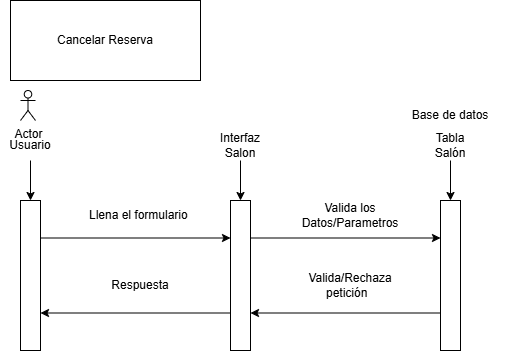

The diagram above was exported from draw.io. Its source (the exported page's mxGraphModel, read from the mxfile embedded in the PNG):
<mxGraphModel dx="860" dy="431" grid="1" gridSize="10" guides="1" tooltips="1" connect="1" arrows="1" fold="1" page="1" pageScale="1" pageWidth="827" pageHeight="1169" math="0" shadow="0">
  <root>
    <mxCell id="0" />
    <mxCell id="1" parent="0" />
    <mxCell id="YgrEwPbSaq4MIbg83cim-6" edge="1" parent="1" style="edgeStyle=orthogonalEdgeStyle;rounded=0;orthogonalLoop=1;jettySize=auto;html=1;" target="YgrEwPbSaq4MIbg83cim-5" value="">
      <mxGeometry relative="1" as="geometry">
        <mxPoint x="130" y="630" as="sourcePoint" />
      </mxGeometry>
    </mxCell>
    <mxCell id="YgrEwPbSaq4MIbg83cim-10" edge="1" parent="1" source="YgrEwPbSaq4MIbg83cim-5" style="edgeStyle=orthogonalEdgeStyle;rounded=0;orthogonalLoop=1;jettySize=auto;html=1;exitX=1;exitY=0.25;exitDx=0;exitDy=0;entryX=0;entryY=0.25;entryDx=0;entryDy=0;" target="YgrEwPbSaq4MIbg83cim-8">
      <mxGeometry relative="1" as="geometry" />
    </mxCell>
    <mxCell id="YgrEwPbSaq4MIbg83cim-5" parent="1" style="rounded=0;whiteSpace=wrap;html=1;" value="" vertex="1">
      <mxGeometry height="150" width="20" x="120" y="670" as="geometry" />
    </mxCell>
    <mxCell id="YgrEwPbSaq4MIbg83cim-7" parent="1" style="text;html=1;whiteSpace=wrap;strokeColor=none;fillColor=none;align=center;verticalAlign=middle;rounded=0;" value="Usuario" vertex="1">
      <mxGeometry height="30" width="60" x="100" y="600" as="geometry" />
    </mxCell>
    <mxCell id="YgrEwPbSaq4MIbg83cim-11" edge="1" parent="1" source="YgrEwPbSaq4MIbg83cim-8" style="edgeStyle=orthogonalEdgeStyle;rounded=0;orthogonalLoop=1;jettySize=auto;html=1;exitX=1;exitY=0.25;exitDx=0;exitDy=0;entryX=0;entryY=0.25;entryDx=0;entryDy=0;" target="YgrEwPbSaq4MIbg83cim-9">
      <mxGeometry relative="1" as="geometry" />
    </mxCell>
    <mxCell id="YgrEwPbSaq4MIbg83cim-13" edge="1" parent="1" source="YgrEwPbSaq4MIbg83cim-8" style="edgeStyle=orthogonalEdgeStyle;rounded=0;orthogonalLoop=1;jettySize=auto;html=1;exitX=0;exitY=0.75;exitDx=0;exitDy=0;entryX=1;entryY=0.75;entryDx=0;entryDy=0;" target="YgrEwPbSaq4MIbg83cim-5">
      <mxGeometry relative="1" as="geometry" />
    </mxCell>
    <mxCell id="YgrEwPbSaq4MIbg83cim-8" parent="1" style="rounded=0;whiteSpace=wrap;html=1;" value="" vertex="1">
      <mxGeometry height="150" width="20" x="330" y="670" as="geometry" />
    </mxCell>
    <mxCell id="YgrEwPbSaq4MIbg83cim-12" edge="1" parent="1" source="YgrEwPbSaq4MIbg83cim-9" style="edgeStyle=orthogonalEdgeStyle;rounded=0;orthogonalLoop=1;jettySize=auto;html=1;exitX=0;exitY=0.75;exitDx=0;exitDy=0;entryX=1;entryY=0.75;entryDx=0;entryDy=0;" target="YgrEwPbSaq4MIbg83cim-8">
      <mxGeometry relative="1" as="geometry" />
    </mxCell>
    <mxCell id="YgrEwPbSaq4MIbg83cim-9" parent="1" style="rounded=0;whiteSpace=wrap;html=1;" value="" vertex="1">
      <mxGeometry height="150" width="20" x="540" y="670" as="geometry" />
    </mxCell>
    <mxCell id="YgrEwPbSaq4MIbg83cim-22" edge="1" parent="1" source="YgrEwPbSaq4MIbg83cim-14" style="edgeStyle=orthogonalEdgeStyle;rounded=0;orthogonalLoop=1;jettySize=auto;html=1;exitX=0.5;exitY=1;exitDx=0;exitDy=0;entryX=0.5;entryY=0;entryDx=0;entryDy=0;" target="YgrEwPbSaq4MIbg83cim-8">
      <mxGeometry relative="1" as="geometry" />
    </mxCell>
    <mxCell id="YgrEwPbSaq4MIbg83cim-14" parent="1" style="text;html=1;whiteSpace=wrap;strokeColor=none;fillColor=none;align=center;verticalAlign=middle;rounded=0;" value="Interfaz Salon" vertex="1">
      <mxGeometry height="30" width="60" x="310" y="600" as="geometry" />
    </mxCell>
    <mxCell id="YgrEwPbSaq4MIbg83cim-23" edge="1" parent="1" source="YgrEwPbSaq4MIbg83cim-15" style="edgeStyle=orthogonalEdgeStyle;rounded=0;orthogonalLoop=1;jettySize=auto;html=1;exitX=0.5;exitY=1;exitDx=0;exitDy=0;entryX=0.5;entryY=0;entryDx=0;entryDy=0;" target="YgrEwPbSaq4MIbg83cim-9">
      <mxGeometry relative="1" as="geometry" />
    </mxCell>
    <mxCell id="YgrEwPbSaq4MIbg83cim-15" parent="1" style="text;html=1;whiteSpace=wrap;strokeColor=none;fillColor=none;align=center;verticalAlign=middle;rounded=0;" value="Tabla Salón" vertex="1">
      <mxGeometry height="30" width="60" x="520" y="600" as="geometry" />
    </mxCell>
    <mxCell id="YgrEwPbSaq4MIbg83cim-17" parent="1" style="text;html=1;whiteSpace=wrap;strokeColor=none;fillColor=none;align=center;verticalAlign=middle;rounded=0;" value="Llena el formulario&amp;nbsp;" vertex="1">
      <mxGeometry height="30" width="120" x="180" y="670" as="geometry" />
    </mxCell>
    <mxCell id="YgrEwPbSaq4MIbg83cim-18" parent="1" style="text;html=1;whiteSpace=wrap;strokeColor=none;fillColor=none;align=center;verticalAlign=middle;rounded=0;" value="Valida los Datos/Parametros" vertex="1">
      <mxGeometry height="30" width="120" x="390" y="670" as="geometry" />
    </mxCell>
    <mxCell id="YgrEwPbSaq4MIbg83cim-20" parent="1" style="text;html=1;whiteSpace=wrap;strokeColor=none;fillColor=none;align=center;verticalAlign=middle;rounded=0;" value="Valida/Rechaza petición&amp;nbsp;&amp;nbsp;" vertex="1">
      <mxGeometry height="30" width="120" x="390" y="740" as="geometry" />
    </mxCell>
    <mxCell id="YgrEwPbSaq4MIbg83cim-21" parent="1" style="text;html=1;whiteSpace=wrap;strokeColor=none;fillColor=none;align=center;verticalAlign=middle;rounded=0;" value="Respuesta" vertex="1">
      <mxGeometry height="30" width="120" x="180" y="740" as="geometry" />
    </mxCell>
    <mxCell id="YgrEwPbSaq4MIbg83cim-24" parent="1" style="text;html=1;whiteSpace=wrap;strokeColor=default;fillColor=none;align=center;verticalAlign=middle;rounded=0;gradientColor=none;" value="Cancelar Reserva" vertex="1">
      <mxGeometry height="80" width="190" x="110" y="470" as="geometry" />
    </mxCell>
    <mxCell id="YgrEwPbSaq4MIbg83cim-25" parent="1" style="shape=umlActor;verticalLabelPosition=bottom;verticalAlign=top;html=1;outlineConnect=0;" value="Actor" vertex="1">
      <mxGeometry height="30" width="15" x="120" y="560" as="geometry" />
    </mxCell>
    <mxCell id="JCcF9qhpaWKDAgkoaG3c-1" parent="1" style="text;html=1;whiteSpace=wrap;strokeColor=none;fillColor=none;align=center;verticalAlign=middle;rounded=0;" value="Base de datos" vertex="1">
      <mxGeometry height="30" width="110" x="495" y="570" as="geometry" />
    </mxCell>
  </root>
</mxGraphModel>